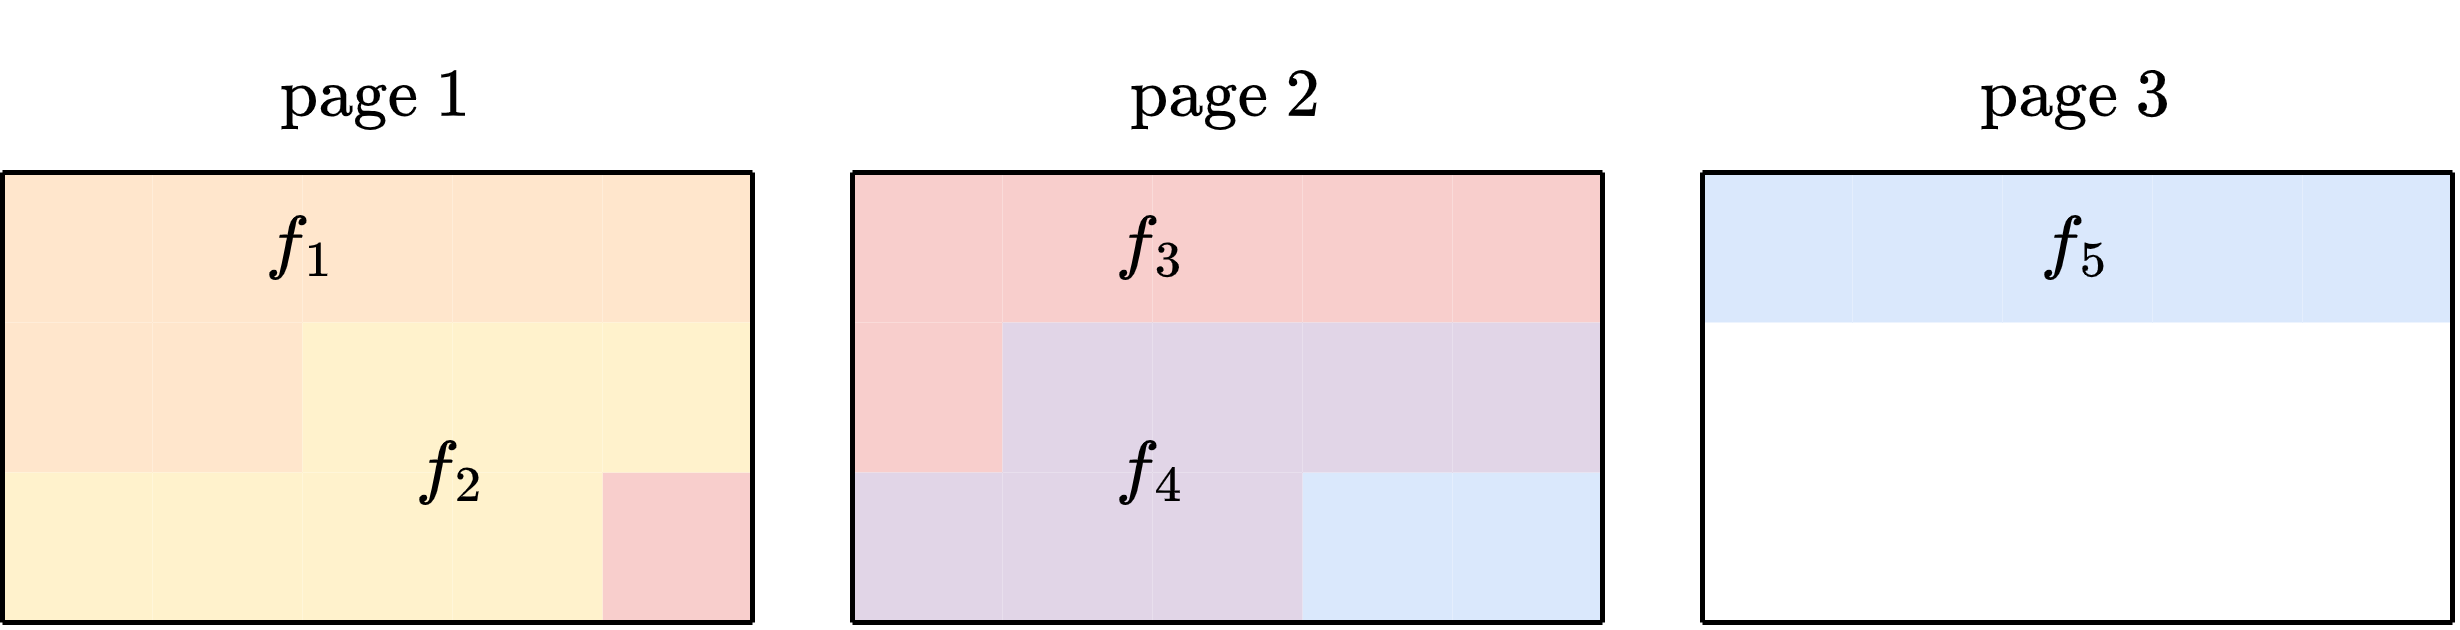

The diagram above was exported from draw.io. Its source (the exported page's mxGraphModel, read from the mxfile embedded in the PNG):
<mxGraphModel dx="648" dy="421" grid="1" gridSize="10" guides="1" tooltips="1" connect="1" arrows="1" fold="1" page="1" pageScale="1" pageWidth="827" pageHeight="1169" math="1" shadow="0">
  <root>
    <mxCell id="0" />
    <mxCell id="1" parent="0" />
    <mxCell id="ioAZ3p2FoUi38IXceIEZ-44" value="" style="rounded=0;whiteSpace=wrap;html=1;strokeColor=none;fillColor=#dae8fc;" vertex="1" parent="1">
      <mxGeometry x="280" y="100" width="30" height="30" as="geometry" />
    </mxCell>
    <mxCell id="ioAZ3p2FoUi38IXceIEZ-45" value="" style="rounded=0;whiteSpace=wrap;html=1;strokeColor=none;fillColor=#dae8fc;" vertex="1" parent="1">
      <mxGeometry x="310" y="100" width="30" height="30" as="geometry" />
    </mxCell>
    <mxCell id="ioAZ3p2FoUi38IXceIEZ-26" value="" style="rounded=0;whiteSpace=wrap;html=1;strokeColor=none;fillColor=#f8cecc;" vertex="1" parent="1">
      <mxGeometry x="140" y="100" width="30" height="30" as="geometry" />
    </mxCell>
    <mxCell id="ioAZ3p2FoUi38IXceIEZ-1" value="" style="rounded=0;whiteSpace=wrap;html=1;strokeColor=none;fillColor=#ffe6cc;" vertex="1" parent="1">
      <mxGeometry x="20" y="40" width="30" height="30" as="geometry" />
    </mxCell>
    <mxCell id="ioAZ3p2FoUi38IXceIEZ-2" value="" style="rounded=0;whiteSpace=wrap;html=1;strokeColor=none;fillColor=#ffe6cc;" vertex="1" parent="1">
      <mxGeometry x="50" y="40" width="30" height="30" as="geometry" />
    </mxCell>
    <mxCell id="ioAZ3p2FoUi38IXceIEZ-3" value="" style="rounded=0;whiteSpace=wrap;html=1;strokeColor=none;fillColor=#ffe6cc;" vertex="1" parent="1">
      <mxGeometry x="80" y="40" width="30" height="30" as="geometry" />
    </mxCell>
    <mxCell id="ioAZ3p2FoUi38IXceIEZ-4" value="" style="rounded=0;whiteSpace=wrap;html=1;strokeColor=none;fillColor=#ffe6cc;" vertex="1" parent="1">
      <mxGeometry x="110" y="40" width="30" height="30" as="geometry" />
    </mxCell>
    <mxCell id="ioAZ3p2FoUi38IXceIEZ-5" value="" style="rounded=0;whiteSpace=wrap;html=1;strokeColor=none;fillColor=#ffe6cc;" vertex="1" parent="1">
      <mxGeometry x="140" y="40" width="30" height="30" as="geometry" />
    </mxCell>
    <mxCell id="ioAZ3p2FoUi38IXceIEZ-6" value="" style="rounded=0;whiteSpace=wrap;html=1;strokeColor=none;fillColor=#ffe6cc;" vertex="1" parent="1">
      <mxGeometry x="20" y="70" width="30" height="30" as="geometry" />
    </mxCell>
    <mxCell id="ioAZ3p2FoUi38IXceIEZ-7" value="" style="rounded=0;whiteSpace=wrap;html=1;strokeColor=none;fillColor=#ffe6cc;" vertex="1" parent="1">
      <mxGeometry x="50" y="70" width="30" height="30" as="geometry" />
    </mxCell>
    <mxCell id="ioAZ3p2FoUi38IXceIEZ-8" value="" style="rounded=0;whiteSpace=wrap;html=1;strokeColor=none;fillColor=#fff2cc;" vertex="1" parent="1">
      <mxGeometry x="80" y="70" width="30" height="30" as="geometry" />
    </mxCell>
    <mxCell id="ioAZ3p2FoUi38IXceIEZ-9" value="" style="rounded=0;whiteSpace=wrap;html=1;strokeColor=none;fillColor=#fff2cc;" vertex="1" parent="1">
      <mxGeometry x="110" y="70" width="30" height="30" as="geometry" />
    </mxCell>
    <mxCell id="ioAZ3p2FoUi38IXceIEZ-10" value="" style="rounded=0;whiteSpace=wrap;html=1;strokeColor=none;fillColor=#fff2cc;" vertex="1" parent="1">
      <mxGeometry x="140" y="70" width="30" height="30" as="geometry" />
    </mxCell>
    <mxCell id="ioAZ3p2FoUi38IXceIEZ-11" value="" style="rounded=0;whiteSpace=wrap;html=1;strokeColor=none;fillColor=#fff2cc;" vertex="1" parent="1">
      <mxGeometry x="20" y="100" width="30" height="30" as="geometry" />
    </mxCell>
    <mxCell id="ioAZ3p2FoUi38IXceIEZ-12" value="" style="rounded=0;whiteSpace=wrap;html=1;strokeColor=none;fillColor=#fff2cc;" vertex="1" parent="1">
      <mxGeometry x="50" y="100" width="30" height="30" as="geometry" />
    </mxCell>
    <mxCell id="ioAZ3p2FoUi38IXceIEZ-13" value="" style="rounded=0;whiteSpace=wrap;html=1;strokeColor=none;fillColor=#fff2cc;" vertex="1" parent="1">
      <mxGeometry x="80" y="100" width="30" height="30" as="geometry" />
    </mxCell>
    <mxCell id="ioAZ3p2FoUi38IXceIEZ-14" value="" style="rounded=0;whiteSpace=wrap;html=1;strokeColor=none;fillColor=#fff2cc;" vertex="1" parent="1">
      <mxGeometry x="110" y="100" width="30" height="30" as="geometry" />
    </mxCell>
    <mxCell id="ioAZ3p2FoUi38IXceIEZ-16" value="" style="endArrow=none;html=1;rounded=0;entryX=0;entryY=0;entryDx=0;entryDy=0;exitX=1;exitY=0;exitDx=0;exitDy=0;" edge="1" parent="1" source="ioAZ3p2FoUi38IXceIEZ-5" target="ioAZ3p2FoUi38IXceIEZ-1">
      <mxGeometry width="50" height="50" relative="1" as="geometry">
        <mxPoint x="150" y="200" as="sourcePoint" />
        <mxPoint x="200" y="150" as="targetPoint" />
      </mxGeometry>
    </mxCell>
    <mxCell id="ioAZ3p2FoUi38IXceIEZ-17" value="" style="endArrow=none;html=1;rounded=0;exitX=1;exitY=1;exitDx=0;exitDy=0;entryX=1;entryY=0;entryDx=0;entryDy=0;" edge="1" parent="1" target="ioAZ3p2FoUi38IXceIEZ-5">
      <mxGeometry width="50" height="50" relative="1" as="geometry">
        <mxPoint x="170" y="130" as="sourcePoint" />
        <mxPoint x="180" y="50" as="targetPoint" />
      </mxGeometry>
    </mxCell>
    <mxCell id="ioAZ3p2FoUi38IXceIEZ-18" value="" style="endArrow=none;html=1;rounded=0;exitX=0;exitY=0;exitDx=0;exitDy=0;entryX=0;entryY=1;entryDx=0;entryDy=0;" edge="1" parent="1" source="ioAZ3p2FoUi38IXceIEZ-1" target="ioAZ3p2FoUi38IXceIEZ-11">
      <mxGeometry width="50" height="50" relative="1" as="geometry">
        <mxPoint x="180" y="110" as="sourcePoint" />
        <mxPoint x="180" y="50" as="targetPoint" />
      </mxGeometry>
    </mxCell>
    <mxCell id="ioAZ3p2FoUi38IXceIEZ-19" value="" style="endArrow=none;html=1;rounded=0;exitX=0;exitY=1;exitDx=0;exitDy=0;entryX=1;entryY=1;entryDx=0;entryDy=0;" edge="1" parent="1" source="ioAZ3p2FoUi38IXceIEZ-11">
      <mxGeometry width="50" height="50" relative="1" as="geometry">
        <mxPoint x="180" y="140" as="sourcePoint" />
        <mxPoint x="170" y="130" as="targetPoint" />
      </mxGeometry>
    </mxCell>
    <mxCell id="ioAZ3p2FoUi38IXceIEZ-20" value="" style="rounded=0;whiteSpace=wrap;html=1;strokeColor=none;fillColor=#f8cecc;" vertex="1" parent="1">
      <mxGeometry x="190" y="40" width="30" height="30" as="geometry" />
    </mxCell>
    <mxCell id="ioAZ3p2FoUi38IXceIEZ-21" value="" style="rounded=0;whiteSpace=wrap;html=1;strokeColor=none;fillColor=#f8cecc;" vertex="1" parent="1">
      <mxGeometry x="220" y="40" width="30" height="30" as="geometry" />
    </mxCell>
    <mxCell id="ioAZ3p2FoUi38IXceIEZ-22" value="" style="rounded=0;whiteSpace=wrap;html=1;strokeColor=none;fillColor=#f8cecc;" vertex="1" parent="1">
      <mxGeometry x="250" y="40" width="30" height="30" as="geometry" />
    </mxCell>
    <mxCell id="ioAZ3p2FoUi38IXceIEZ-23" value="" style="rounded=0;whiteSpace=wrap;html=1;strokeColor=none;fillColor=#f8cecc;" vertex="1" parent="1">
      <mxGeometry x="280" y="40" width="30" height="30" as="geometry" />
    </mxCell>
    <mxCell id="ioAZ3p2FoUi38IXceIEZ-24" value="" style="rounded=0;whiteSpace=wrap;html=1;strokeColor=none;fillColor=#f8cecc;" vertex="1" parent="1">
      <mxGeometry x="310" y="40" width="30" height="30" as="geometry" />
    </mxCell>
    <mxCell id="ioAZ3p2FoUi38IXceIEZ-25" value="" style="rounded=0;whiteSpace=wrap;html=1;strokeColor=none;fillColor=#f8cecc;" vertex="1" parent="1">
      <mxGeometry x="190" y="70" width="30" height="30" as="geometry" />
    </mxCell>
    <mxCell id="ioAZ3p2FoUi38IXceIEZ-27" value="" style="rounded=0;whiteSpace=wrap;html=1;strokeColor=none;fillColor=#e1d5e7;" vertex="1" parent="1">
      <mxGeometry x="250" y="70" width="30" height="30" as="geometry" />
    </mxCell>
    <mxCell id="ioAZ3p2FoUi38IXceIEZ-28" value="" style="rounded=0;whiteSpace=wrap;html=1;strokeColor=none;fillColor=#e1d5e7;" vertex="1" parent="1">
      <mxGeometry x="280" y="70" width="30" height="30" as="geometry" />
    </mxCell>
    <mxCell id="ioAZ3p2FoUi38IXceIEZ-29" value="" style="rounded=0;whiteSpace=wrap;html=1;strokeColor=none;fillColor=#e1d5e7;" vertex="1" parent="1">
      <mxGeometry x="310" y="70" width="30" height="30" as="geometry" />
    </mxCell>
    <mxCell id="ioAZ3p2FoUi38IXceIEZ-30" value="" style="rounded=0;whiteSpace=wrap;html=1;strokeColor=none;fillColor=#e1d5e7;" vertex="1" parent="1">
      <mxGeometry x="190" y="100" width="30" height="30" as="geometry" />
    </mxCell>
    <mxCell id="ioAZ3p2FoUi38IXceIEZ-31" value="" style="rounded=0;whiteSpace=wrap;html=1;strokeColor=none;fillColor=#e1d5e7;" vertex="1" parent="1">
      <mxGeometry x="220" y="100" width="30" height="30" as="geometry" />
    </mxCell>
    <mxCell id="ioAZ3p2FoUi38IXceIEZ-32" value="" style="rounded=0;whiteSpace=wrap;html=1;strokeColor=none;fillColor=#e1d5e7;" vertex="1" parent="1">
      <mxGeometry x="250" y="100" width="30" height="30" as="geometry" />
    </mxCell>
    <mxCell id="ioAZ3p2FoUi38IXceIEZ-33" value="" style="rounded=0;whiteSpace=wrap;html=1;strokeColor=none;fillColor=#e1d5e7;" vertex="1" parent="1">
      <mxGeometry x="220" y="70" width="30" height="30" as="geometry" />
    </mxCell>
    <mxCell id="ioAZ3p2FoUi38IXceIEZ-35" value="" style="endArrow=none;html=1;rounded=0;entryX=0;entryY=0;entryDx=0;entryDy=0;exitX=1;exitY=0;exitDx=0;exitDy=0;fillColor=#f8cecc;strokeColor=#000000;" edge="1" parent="1" source="ioAZ3p2FoUi38IXceIEZ-24" target="ioAZ3p2FoUi38IXceIEZ-20">
      <mxGeometry width="50" height="50" relative="1" as="geometry">
        <mxPoint x="320" y="200" as="sourcePoint" />
        <mxPoint x="370" y="150" as="targetPoint" />
      </mxGeometry>
    </mxCell>
    <mxCell id="ioAZ3p2FoUi38IXceIEZ-36" value="" style="endArrow=none;html=1;rounded=0;entryX=1;entryY=0;entryDx=0;entryDy=0;" edge="1" parent="1" target="ioAZ3p2FoUi38IXceIEZ-24">
      <mxGeometry width="50" height="50" relative="1" as="geometry">
        <mxPoint x="340" y="130" as="sourcePoint" />
        <mxPoint x="350" y="50.00000000000001" as="targetPoint" />
      </mxGeometry>
    </mxCell>
    <mxCell id="ioAZ3p2FoUi38IXceIEZ-37" value="" style="endArrow=none;html=1;rounded=0;exitX=0;exitY=0;exitDx=0;exitDy=0;entryX=0;entryY=1;entryDx=0;entryDy=0;" edge="1" parent="1" source="ioAZ3p2FoUi38IXceIEZ-20" target="ioAZ3p2FoUi38IXceIEZ-30">
      <mxGeometry width="50" height="50" relative="1" as="geometry">
        <mxPoint x="350" y="110" as="sourcePoint" />
        <mxPoint x="350" y="50.00000000000001" as="targetPoint" />
      </mxGeometry>
    </mxCell>
    <mxCell id="ioAZ3p2FoUi38IXceIEZ-38" value="" style="endArrow=none;html=1;rounded=0;exitX=0;exitY=1;exitDx=0;exitDy=0;entryX=1;entryY=1;entryDx=0;entryDy=0;" edge="1" parent="1" source="ioAZ3p2FoUi38IXceIEZ-30" target="ioAZ3p2FoUi38IXceIEZ-45">
      <mxGeometry width="50" height="50" relative="1" as="geometry">
        <mxPoint x="350" y="140" as="sourcePoint" />
        <mxPoint x="350" y="50.00000000000001" as="targetPoint" />
      </mxGeometry>
    </mxCell>
    <mxCell id="ioAZ3p2FoUi38IXceIEZ-39" value="" style="rounded=0;whiteSpace=wrap;html=1;strokeColor=none;fillColor=#dae8fc;" vertex="1" parent="1">
      <mxGeometry x="360" y="40" width="30" height="30" as="geometry" />
    </mxCell>
    <mxCell id="ioAZ3p2FoUi38IXceIEZ-40" value="" style="rounded=0;whiteSpace=wrap;html=1;strokeColor=none;fillColor=#dae8fc;" vertex="1" parent="1">
      <mxGeometry x="390" y="40" width="30" height="30" as="geometry" />
    </mxCell>
    <mxCell id="ioAZ3p2FoUi38IXceIEZ-41" value="" style="rounded=0;whiteSpace=wrap;html=1;strokeColor=none;fillColor=#dae8fc;" vertex="1" parent="1">
      <mxGeometry x="420" y="40" width="30" height="30" as="geometry" />
    </mxCell>
    <mxCell id="ioAZ3p2FoUi38IXceIEZ-42" value="" style="rounded=0;whiteSpace=wrap;html=1;strokeColor=none;fillColor=#dae8fc;" vertex="1" parent="1">
      <mxGeometry x="450" y="40" width="30" height="30" as="geometry" />
    </mxCell>
    <mxCell id="ioAZ3p2FoUi38IXceIEZ-43" value="" style="rounded=0;whiteSpace=wrap;html=1;strokeColor=none;fillColor=#dae8fc;" vertex="1" parent="1">
      <mxGeometry x="480" y="40" width="30" height="30" as="geometry" />
    </mxCell>
    <mxCell id="ioAZ3p2FoUi38IXceIEZ-46" value="" style="endArrow=none;html=1;rounded=0;entryX=0;entryY=0;entryDx=0;entryDy=0;exitX=1;exitY=0;exitDx=0;exitDy=0;" edge="1" parent="1" source="ioAZ3p2FoUi38IXceIEZ-43" target="ioAZ3p2FoUi38IXceIEZ-39">
      <mxGeometry width="50" height="50" relative="1" as="geometry">
        <mxPoint x="490" y="200" as="sourcePoint" />
        <mxPoint x="540" y="150" as="targetPoint" />
      </mxGeometry>
    </mxCell>
    <mxCell id="ioAZ3p2FoUi38IXceIEZ-47" value="" style="endArrow=none;html=1;rounded=0;exitX=1;exitY=1;exitDx=0;exitDy=0;entryX=1;entryY=0;entryDx=0;entryDy=0;" edge="1" parent="1" target="ioAZ3p2FoUi38IXceIEZ-43">
      <mxGeometry width="50" height="50" relative="1" as="geometry">
        <mxPoint x="510" y="130" as="sourcePoint" />
        <mxPoint x="520" y="50.00000000000001" as="targetPoint" />
      </mxGeometry>
    </mxCell>
    <mxCell id="ioAZ3p2FoUi38IXceIEZ-48" value="" style="endArrow=none;html=1;rounded=0;exitX=0;exitY=0;exitDx=0;exitDy=0;entryX=0;entryY=1;entryDx=0;entryDy=0;" edge="1" parent="1" source="ioAZ3p2FoUi38IXceIEZ-39">
      <mxGeometry width="50" height="50" relative="1" as="geometry">
        <mxPoint x="520" y="110" as="sourcePoint" />
        <mxPoint x="360" y="130" as="targetPoint" />
      </mxGeometry>
    </mxCell>
    <mxCell id="ioAZ3p2FoUi38IXceIEZ-49" value="" style="endArrow=none;html=1;rounded=0;" edge="1" parent="1">
      <mxGeometry width="50" height="50" relative="1" as="geometry">
        <mxPoint x="510" y="130" as="sourcePoint" />
        <mxPoint x="360" y="130" as="targetPoint" />
      </mxGeometry>
    </mxCell>
    <mxCell id="ioAZ3p2FoUi38IXceIEZ-50" value="&lt;svg style=&quot;vertical-align: -0.464ex;&quot; xmlns:xlink=&quot;http://www.w3.org/1999/xlink&quot; viewBox=&quot;0 -705 926.6 910&quot; role=&quot;img&quot; height=&quot;2.059ex&quot; width=&quot;2.096ex&quot; xmlns=&quot;http://www.w3.org/2000/svg&quot;&gt;&lt;defs&gt;&lt;path d=&quot;M118 -162Q120 -162 124 -164T135 -167T147 -168Q160 -168 171 -155T187 -126Q197 -99 221 27T267 267T289 382V385H242Q195 385 192 387Q188 390 188 397L195 425Q197 430 203 430T250 431Q298 431 298 432Q298 434 307 482T319 540Q356 705 465 705Q502 703 526 683T550 630Q550 594 529 578T487 561Q443 561 443 603Q443 622 454 636T478 657L487 662Q471 668 457 668Q445 668 434 658T419 630Q412 601 403 552T387 469T380 433Q380 431 435 431Q480 431 487 430T498 424Q499 420 496 407T491 391Q489 386 482 386T428 385H372L349 263Q301 15 282 -47Q255 -132 212 -173Q175 -205 139 -205Q107 -205 81 -186T55 -132Q55 -95 76 -78T118 -61Q162 -61 162 -103Q162 -122 151 -136T127 -157L118 -162Z&quot; id=&quot;MJX-1-TEX-I-1D453&quot;&gt;&lt;/path&gt;&lt;path d=&quot;M213 578L200 573Q186 568 160 563T102 556H83V602H102Q149 604 189 617T245 641T273 663Q275 666 285 666Q294 666 302 660V361L303 61Q310 54 315 52T339 48T401 46H427V0H416Q395 3 257 3Q121 3 100 0H88V46H114Q136 46 152 46T177 47T193 50T201 52T207 57T213 61V578Z&quot; id=&quot;MJX-1-TEX-N-31&quot;&gt;&lt;/path&gt;&lt;/defs&gt;&lt;g transform=&quot;scale(1,-1)&quot; stroke-width=&quot;0&quot; fill=&quot;currentColor&quot; stroke=&quot;currentColor&quot;&gt;&lt;g data-mml-node=&quot;math&quot;&gt;&lt;g data-mml-node=&quot;msub&quot;&gt;&lt;g data-mml-node=&quot;mi&quot;&gt;&lt;use xlink:href=&quot;#MJX-1-TEX-I-1D453&quot; data-c=&quot;1D453&quot;&gt;&lt;/use&gt;&lt;/g&gt;&lt;g transform=&quot;translate(523,-150) scale(0.707)&quot; data-mml-node=&quot;mn&quot;&gt;&lt;use xlink:href=&quot;#MJX-1-TEX-N-31&quot; data-c=&quot;31&quot;&gt;&lt;/use&gt;&lt;/g&gt;&lt;/g&gt;&lt;/g&gt;&lt;/g&gt;&lt;/svg&gt;" style="text;html=1;strokeColor=none;fillColor=none;align=center;verticalAlign=middle;whiteSpace=wrap;rounded=0;" vertex="1" parent="1">
      <mxGeometry x="50" y="40" width="60" height="30" as="geometry" />
    </mxCell>
    <mxCell id="ioAZ3p2FoUi38IXceIEZ-51" value="$$f_2$$" style="text;html=1;strokeColor=none;fillColor=none;align=center;verticalAlign=middle;whiteSpace=wrap;rounded=0;" vertex="1" parent="1">
      <mxGeometry x="80" y="80" width="60" height="40" as="geometry" />
    </mxCell>
    <mxCell id="ioAZ3p2FoUi38IXceIEZ-52" value="$$f_3$$" style="text;html=1;strokeColor=none;fillColor=none;align=center;verticalAlign=middle;whiteSpace=wrap;rounded=0;" vertex="1" parent="1">
      <mxGeometry x="220" y="35" width="60" height="40" as="geometry" />
    </mxCell>
    <mxCell id="ioAZ3p2FoUi38IXceIEZ-53" value="$$f_4$$" style="text;html=1;strokeColor=none;fillColor=none;align=center;verticalAlign=middle;whiteSpace=wrap;rounded=0;" vertex="1" parent="1">
      <mxGeometry x="220" y="80" width="60" height="40" as="geometry" />
    </mxCell>
    <mxCell id="ioAZ3p2FoUi38IXceIEZ-54" value="$$f_5$$" style="text;html=1;strokeColor=none;fillColor=none;align=center;verticalAlign=middle;whiteSpace=wrap;rounded=0;" vertex="1" parent="1">
      <mxGeometry x="405" y="35" width="60" height="40" as="geometry" />
    </mxCell>
    <mxCell id="ioAZ3p2FoUi38IXceIEZ-55" value="$$\text{page } 1$$" style="text;html=1;strokeColor=none;fillColor=none;align=center;verticalAlign=middle;whiteSpace=wrap;rounded=0;" vertex="1" parent="1">
      <mxGeometry x="65" y="10" width="60" height="30" as="geometry" />
    </mxCell>
    <mxCell id="ioAZ3p2FoUi38IXceIEZ-56" value="$$\text{page } 2$$" style="text;html=1;strokeColor=none;fillColor=none;align=center;verticalAlign=middle;whiteSpace=wrap;rounded=0;" vertex="1" parent="1">
      <mxGeometry x="235" y="10" width="60" height="30" as="geometry" />
    </mxCell>
    <mxCell id="ioAZ3p2FoUi38IXceIEZ-57" value="$$\text{page } 3$$" style="text;html=1;strokeColor=none;fillColor=none;align=center;verticalAlign=middle;whiteSpace=wrap;rounded=0;" vertex="1" parent="1">
      <mxGeometry x="405" y="10" width="60" height="30" as="geometry" />
    </mxCell>
  </root>
</mxGraphModel>